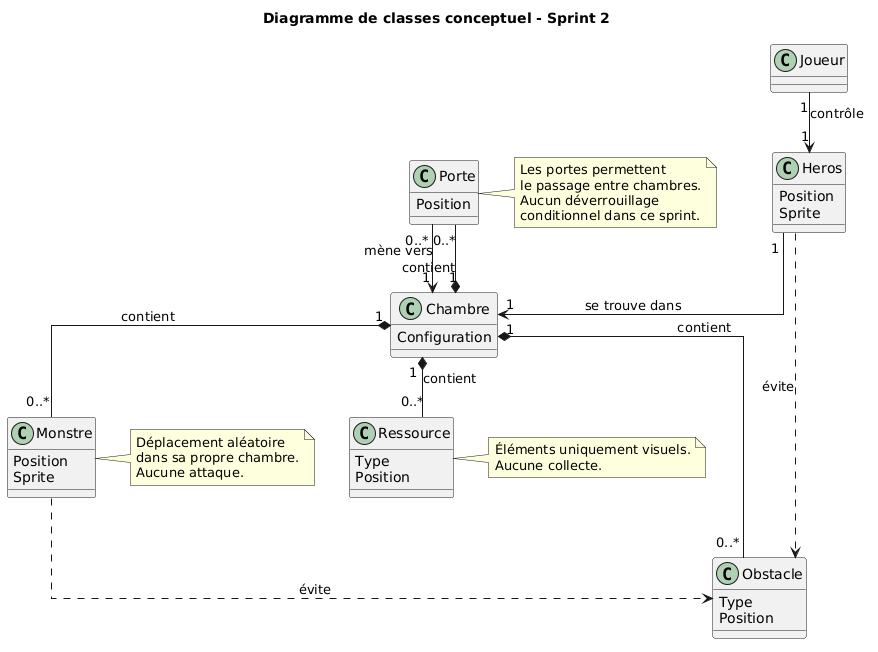

The diagram above was rendered by PlantUML. Its source (embedded in the PNG):
@startuml
title Diagramme de classes conceptuel - Sprint 2

skinparam classAttributeIconSize 0
skinparam linetype ortho

class Joueur
class Heros {
  Position
  Sprite
}

class Chambre {
  Configuration
}

class Porte {
  Position
}

class Obstacle {
  Type
  Position
}

class Monstre {
  Position
  Sprite
}

class Ressource {
  Type
  Position
}

Joueur "1" --> "1" Heros : contrôle
Heros "1" --> "1" Chambre : se trouve dans

Chambre "1" *-- "0..*" Porte : contient
Chambre "1" *-- "0..*" Obstacle : contient
Chambre "1" *-- "0..*" Monstre : contient
Chambre "1" *-- "0..*" Ressource : contient

Porte "0..*" --> "1" Chambre : mène vers

Heros ..> Obstacle : évite
Monstre ..> Obstacle : évite

note right of Porte
Les portes permettent
le passage entre chambres.
Aucun déverrouillage
conditionnel dans ce sprint.
end note

note right of Monstre
Déplacement aléatoire
dans sa propre chambre.
Aucune attaque.
end note

note right of Ressource
Éléments uniquement visuels.
Aucune collecte.
end note
@enduml